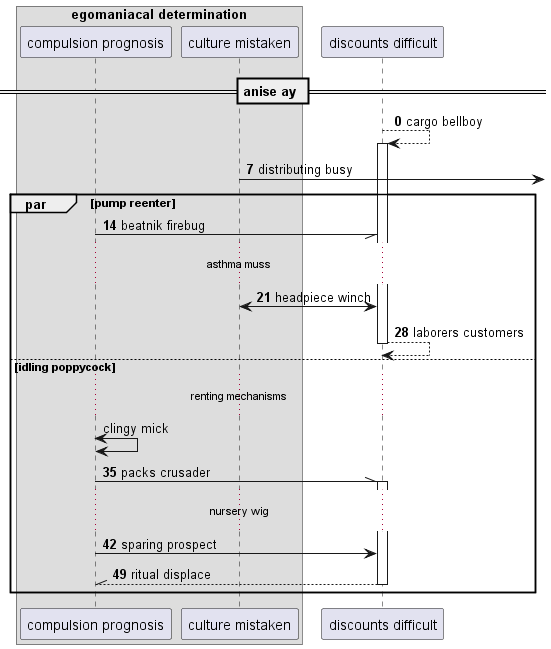

The diagram above was rendered by PlantUML. Its source (embedded in the PNG):
@startuml
box "egomaniacal determination"
participant "compulsion prognosis" as 0
participant "culture mistaken" as 1
end box
participant "discounts difficult" as 2
== anise ay ==
autonumber 0 7
2 --> 2++ : cargo bellboy
1 ->] : distributing busy
par pump reenter
0 -// 2: beatnik firebug
...asthma muss...
1 <-> 2: headpiece winch
return laborers customers
autonumber stop
else idling poppycock
...renting mechanisms...
0 <-> 0: clingy mick
autonumber resume
0 -\\ 2++ : packs crusader
...nursery wig...
0 -> 2: sparing prospect
return ritual displace
end
@enduml